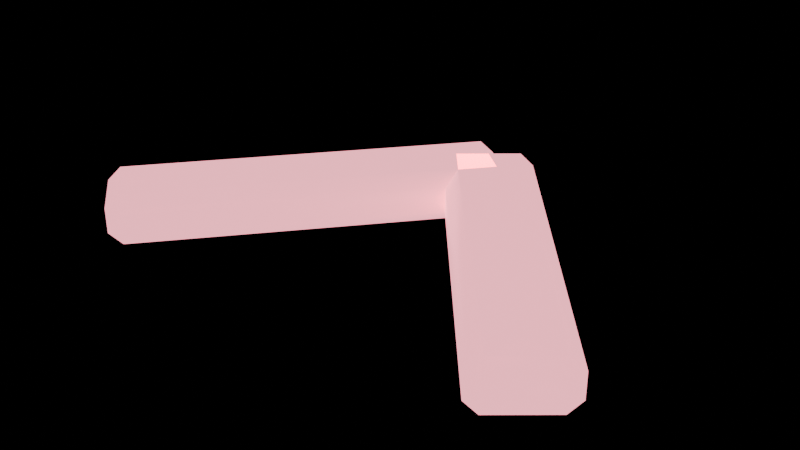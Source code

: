 # Source: Chevron.blend  (saved by Blender 4.5.91; exported with 4.5.12 LTS)
import bpy
from mathutils import Matrix  # noqa: F401  (used for matrix-valued properties, if any)

bpy.ops.wm.read_factory_settings(use_empty=True)
scene = bpy.context.scene
scene.name = 'Scene'

# ---- materials (node trees are filled in below, after node groups)
mat_coral = bpy.data.materials.new('Coral')
mat_coral.diffuse_color = (1.0, 0.31, 0.39, 1.0)

# ---- material node trees
mat_coral.use_nodes = True; mat_coral.node_tree.nodes.clear()
_N = mat_coral.node_tree.nodes; _L = mat_coral.node_tree.links
n0 = _N.new('ShaderNodeBsdfPrincipled'); n0.name = 'Principled BSDF'; n0.location = (-200, 100)
n0.inputs[0].default_value = (1.0, 0.31, 0.39, 1.0)
n0.inputs[2].default_value = 0.35
n0.inputs[27].default_value = (1.0, 0.31, 0.39, 1.0)
n0.inputs[28].default_value = 2.0
n1 = _N.new('ShaderNodeOutputMaterial'); n1.name = 'Material Output'; n1.location = (200, 100)
_L.new(n0.outputs[0], n1.inputs[0])
n1.is_active_output = True

# ---- meshes
me_a = bpy.data.meshes.new('A')
me_a.from_pydata([(-0.1991, -0.09118, -0.02), (-0.2056, -0.09884, -0.01), (-0.2068, -0.08475, -0.01), (-0.2056, -0.09884, 0.01), (-0.1991, -0.09118, 0.02), (-0.2068, -0.08475, 0.01), (-0.01916, 0.1233, -0.02), (-0.02682, 0.1297, -0.01), (-0.01273, 0.131, -0.01), (-0.01916, 0.1233, 0.02), (-0.01273, 0.131, 0.01), (-0.02682, 0.1297, 0.01), (-0.1608, -0.1233, -0.02), (-0.1532, -0.1297, -0.01), (-0.1673, -0.131, -0.01), (-0.1608, -0.1233, 0.02), (-0.1673, -0.131, 0.01), (-0.1532, -0.1297, 0.01), (0.01914, 0.09118, -0.02), (0.02557, 0.09884, -0.01), (0.0268, 0.08475, -0.01), (0.01914, 0.09118, 0.02), (0.0268, 0.08475, 0.01), (0.02557, 0.09884, 0.01)], [], [(0, 1, 2), (3, 4, 5), (6, 7, 8), (9, 10, 11), (12, 13, 14), (15, 16, 17), (18, 19, 20), (21, 22, 23), (6, 0, 2, 7), (1, 3, 5, 2), (4, 9, 11, 5), (10, 8, 7, 11), (18, 6, 8, 19), (9, 21, 23, 10), (22, 20, 19, 23), (12, 18, 20, 13), (21, 15, 17, 22), (16, 14, 13, 17), (0, 12, 14, 1), (15, 4, 3, 16), (6, 18, 12, 0), (2, 5, 11, 7), (14, 16, 3, 1), (21, 9, 4, 15), (8, 10, 23, 19), (20, 22, 17, 13)])
me_a.polygons.foreach_set('use_smooth', [True] * 26)
_k = set([(0, 1), (0, 2), (0, 6), (0, 12), (1, 2), (1, 3), (1, 14), (2, 5), (2, 7), (3, 4), (3, 5), (3, 16), (4, 5), (4, 9), (4, 15), (5, 11), (6, 7), (6, 8), (6, 18), (7, 8), (7, 11), (8, 10), (8, 19), (9, 10), (9, 11), (9, 21), (10, 11), (10, 23), (12, 13), (12, 14), (12, 18), (13, 14), (13, 17), (13, 20), (14, 16), (15, 16), (15, 17), (15, 21), (16, 17), (17, 22), (18, 19), (18, 20), (19, 20), (19, 23), (20, 22), (21, 22), (21, 23), (22, 23)])
me_a.attributes.new('sharp_edge', 'BOOLEAN', 'EDGE').data.foreach_set('value', [ (min(e.vertices), max(e.vertices)) in _k for e in me_a.edges])
me_a.materials.append(mat_coral)
me_a.update()
me_b = bpy.data.meshes.new('B')
me_b.from_pydata([(0.1608, -0.1233, -0.02), (0.1673, -0.131, -0.01), (0.1532, -0.1297, -0.01), (0.1673, -0.131, 0.01), (0.1608, -0.1233, 0.02), (0.1532, -0.1297, 0.01), (-0.01914, 0.09118, -0.02), (-0.0268, 0.08475, -0.01), (-0.02557, 0.09884, -0.01), (-0.01914, 0.09118, 0.02), (-0.02557, 0.09884, 0.01), (-0.0268, 0.08475, 0.01), (0.1991, -0.09118, -0.02), (0.2068, -0.08475, -0.01), (0.2056, -0.09884, -0.01), (0.1991, -0.09118, 0.02), (0.2056, -0.09884, 0.01), (0.2068, -0.08475, 0.01), (0.01916, 0.1233, -0.02), (0.01273, 0.131, -0.01), (0.02682, 0.1297, -0.01), (0.01916, 0.1233, 0.02), (0.02682, 0.1297, 0.01), (0.01273, 0.131, 0.01)], [], [(0, 1, 2), (3, 4, 5), (6, 7, 8), (9, 10, 11), (12, 13, 14), (15, 16, 17), (18, 19, 20), (21, 22, 23), (6, 0, 2, 7), (1, 3, 5, 2), (4, 9, 11, 5), (10, 8, 7, 11), (18, 6, 8, 19), (9, 21, 23, 10), (22, 20, 19, 23), (12, 18, 20, 13), (21, 15, 17, 22), (16, 14, 13, 17), (0, 12, 14, 1), (15, 4, 3, 16), (6, 18, 12, 0), (2, 5, 11, 7), (14, 16, 3, 1), (21, 9, 4, 15), (8, 10, 23, 19), (20, 22, 17, 13)])
me_b.polygons.foreach_set('use_smooth', [True] * 26)
_k = set([(0, 1), (0, 2), (0, 6), (0, 12), (1, 2), (1, 3), (1, 14), (2, 5), (2, 7), (3, 4), (3, 5), (3, 16), (4, 5), (4, 9), (4, 15), (5, 11), (6, 7), (6, 8), (6, 18), (7, 8), (7, 11), (8, 10), (8, 19), (9, 10), (9, 11), (9, 21), (10, 11), (10, 23), (12, 13), (12, 14), (12, 18), (13, 14), (13, 17), (13, 20), (14, 16), (15, 16), (15, 17), (15, 21), (16, 17), (17, 22), (18, 19), (18, 20), (19, 20), (19, 23), (20, 22), (21, 22), (21, 23), (22, 23)])
me_b.attributes.new('sharp_edge', 'BOOLEAN', 'EDGE').data.foreach_set('value', [ (min(e.vertices), max(e.vertices)) in _k for e in me_b.edges])
me_b.materials.append(mat_coral)
me_b.update()

# ---- objects
ob_a = bpy.data.objects.new('A', me_a)
ob_b = bpy.data.objects.new('B', me_b)

# ---- transforms, parenting, visibility, modifiers, constraints
ob_a.location = (0.0, 0.0, 0.0)
ob_b.location = (0.0, 0.0, 0.0)

# ---- collection membership
scene.collection.objects.link(ob_a)
scene.collection.objects.link(ob_b)

# ---- scene / render settings (as saved in the file)
scene.frame_start = 1; scene.frame_end = 250; scene.frame_set(1)
scene.render.engine = 'BLENDER_EEVEE_NEXT'
bpy.context.view_layer.update()

# ---- added for rendering (the .blend has no active camera): camera
cam_auto = bpy.data.cameras.new('AutoCamera')
cam_auto.lens = 50.0
cam_auto.sensor_width = 36.0
cam_auto.clip_end = 1000.0
ob_auto_camera = bpy.data.objects.new('AutoCamera', cam_auto)
scene.collection.objects.link(ob_auto_camera)
ob_auto_camera.location = (0.45448, -0.545375, 0.363584)
ob_auto_camera.rotation_euler = (1.09748, -7.21219e-08, 0.694738)
scene.camera = ob_auto_camera
bpy.context.view_layer.update()
